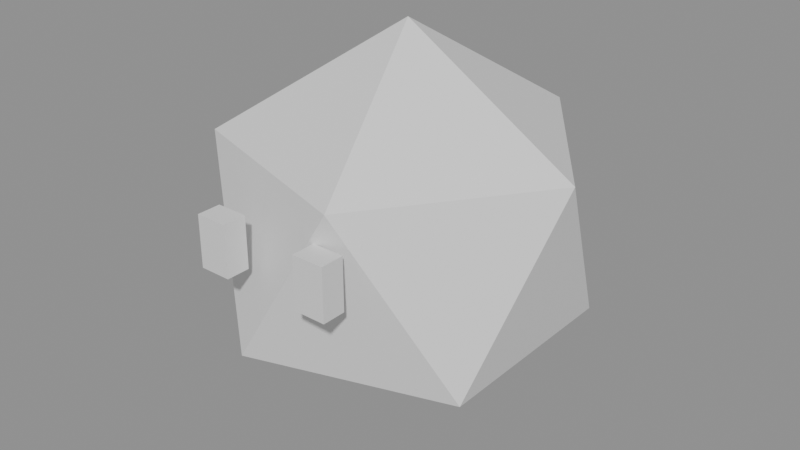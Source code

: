 # Source: SM_Peon.blend  (saved by Blender 5.1.30; exported with 4.5.12 LTS)
import bpy
from mathutils import Matrix  # noqa: F401  (used for matrix-valued properties, if any)

bpy.ops.wm.read_factory_settings(use_empty=True)
scene = bpy.context.scene
scene.name = 'Scene'

# ---- materials (node trees are filled in below, after node groups)
mat_mat_player = bpy.data.materials.new('MAT_Player')
mat_mat_player.diffuse_color = (0.8879, 0.4678, 0.0319, 1.0)
mat_mat_perso_noir = bpy.data.materials.new('MAT_Perso_Noir')
mat_mat_perso_noir.diffuse_color = (0.02315, 0.01298, 0.0331, 1.0)

# ---- material node trees
mat_mat_player.use_nodes = True; mat_mat_player.node_tree.nodes.clear()
_N = mat_mat_player.node_tree.nodes; _L = mat_mat_player.node_tree.links
n0 = _N.new('ShaderNodeBsdfPrincipled'); n0.name = 'Principled BSDF'; n0.location = (-200, 100)
n1 = _N.new('ShaderNodeOutputMaterial'); n1.name = 'Material Output'; n1.location = (200, 100)
_L.new(n0.outputs[0], n1.inputs[0])
n1.is_active_output = True
mat_mat_perso_noir.use_nodes = True; mat_mat_perso_noir.node_tree.nodes.clear()
_N = mat_mat_perso_noir.node_tree.nodes; _L = mat_mat_perso_noir.node_tree.links
n0 = _N.new('ShaderNodeBsdfPrincipled'); n0.name = 'Principled BSDF'; n0.location = (-200, 100)
n1 = _N.new('ShaderNodeOutputMaterial'); n1.name = 'Material Output'; n1.location = (200, 100)
_L.new(n0.outputs[0], n1.inputs[0])
n1.is_active_output = True

# ---- meshes
me_sm_peon = bpy.data.meshes.new('SM_Peon')
me_sm_peon.from_pydata([(0.0, 0.0, -0.5), (0.3618, -0.2629, -0.2236), (-0.1382, -0.4253, -0.2236), (-0.4472, 0.0, -0.2236), (-0.1382, 0.4253, -0.2236), (0.3618, 0.2629, -0.2236), (0.1382, -0.4253, 0.2236), (-0.3618, -0.2629, 0.2236), (-0.3618, 0.2629, 0.2236), (0.1382, 0.4253, 0.2236), (0.4472, 0.0, 0.2236), (0.0, 0.0, 0.5), (-0.18, -0.48, 0.015), (-0.18, -0.48, 0.145), (-0.18, -0.42, 0.015), (-0.18, -0.42, 0.145), (-0.1, -0.48, 0.015), (-0.1, -0.48, 0.145), (-0.1, -0.42, 0.015), (-0.1, -0.42, 0.145), (0.1, -0.48, 0.015), (0.1, -0.48, 0.145), (0.1, -0.42, 0.015), (0.1, -0.42, 0.145), (0.18, -0.48, 0.015), (0.18, -0.48, 0.145), (0.18, -0.42, 0.015), (0.18, -0.42, 0.145)], [], [(0, 1, 2), (1, 0, 5), (0, 2, 3), (0, 3, 4), (0, 4, 5), (1, 5, 10), (2, 1, 6), (3, 2, 7), (4, 3, 8), (5, 4, 9), (1, 10, 6), (2, 6, 7), (3, 7, 8), (4, 8, 9), (5, 9, 10), (6, 10, 11), (7, 6, 11), (8, 7, 11), (9, 8, 11), (10, 9, 11), (12, 13, 15, 14), (14, 15, 19, 18), (18, 19, 17, 16), (16, 17, 13, 12), (14, 18, 16, 12), (19, 15, 13, 17), (20, 21, 23, 22), (22, 23, 27, 26), (26, 27, 25, 24), (24, 25, 21, 20), (22, 26, 24, 20), (27, 23, 21, 25)])
me_sm_peon.polygons.foreach_set('material_index', [0, 0, 0, 0, 0, 0, 0, 0, 0, 0, 0, 0, 0, 0, 0, 0, 0, 0, 0, 0, 1, 1, 1, 1, 1, 1, 1, 1, 1, 1, 1, 1])
me_sm_peon.materials.append(mat_mat_player)
me_sm_peon.materials.append(mat_mat_perso_noir)
me_sm_peon.update()

# ---- objects
ob_sm_peon = bpy.data.objects.new('SM_Peon', me_sm_peon)

# ---- transforms, parenting, visibility, modifiers, constraints
ob_sm_peon.location = (0.0, 0.0, 0.0)

# ---- collection membership
scene.collection.objects.link(ob_sm_peon)

# ---- scene / render settings (as saved in the file)
scene.frame_start = 1; scene.frame_end = 250; scene.frame_set(1)
scene.render.engine = 'BLENDER_EEVEE_NEXT'
scene.render.bake_bias = 0.0
scene.render.bake_samples = 0
scene.cycles.sampling_pattern = 'TABULATED_SOBOL'
scene.eevee.use_volume_custom_range = False
bpy.context.view_layer.update()

# ---- added for rendering (the .blend has no active camera and no usable light): camera, sun + grey world if the file has none
cam_auto = bpy.data.cameras.new('AutoCamera')
cam_auto.lens = 50.0
cam_auto.sensor_width = 36.0
cam_auto.clip_end = 1000.0
ob_auto_camera = bpy.data.objects.new('AutoCamera', cam_auto)
scene.collection.objects.link(ob_auto_camera)
ob_auto_camera.location = (1.49749, -1.82433, 1.19799)
ob_auto_camera.rotation_euler = (1.09748, -7.21219e-08, 0.694738)
scene.camera = ob_auto_camera
light_auto_sun = bpy.data.lights.new('AutoSun', 'SUN')
light_auto_sun.energy = 3.0
light_auto_sun.angle = 0.0523599
ob_auto_sun = bpy.data.objects.new('AutoSun', light_auto_sun)
scene.collection.objects.link(ob_auto_sun)
ob_auto_sun.rotation_euler = (0.872665, 0.174533, 0.523599)
if scene.world is None:
    world_auto = bpy.data.worlds.new('AutoWorld')
    world_auto.color = (0.3, 0.3, 0.3)
    scene.world = world_auto
bpy.context.view_layer.update()
